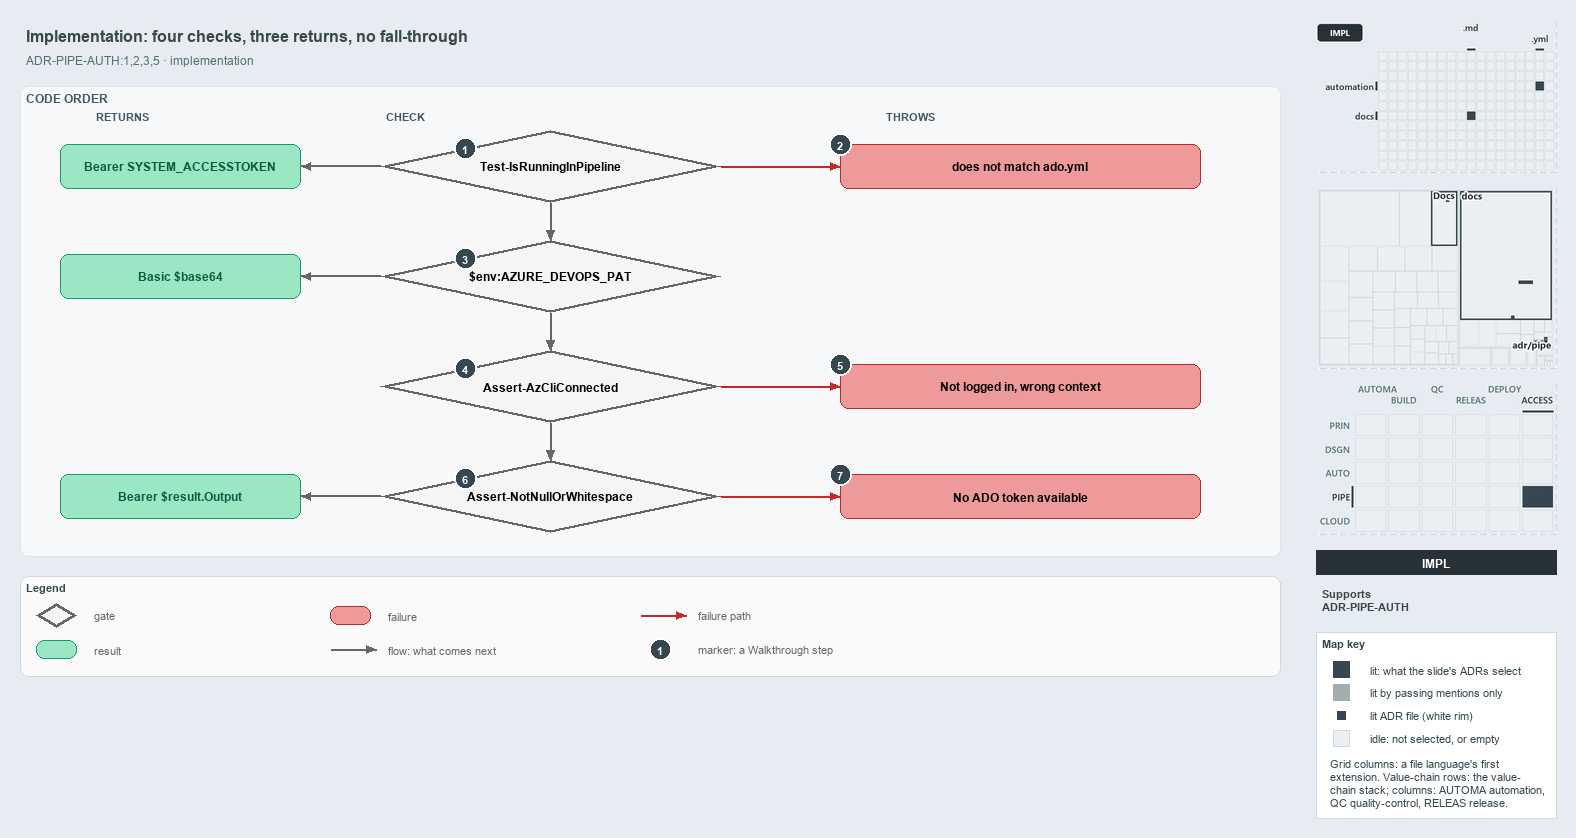

The diagram above was exported from draw.io. Its source (the exported page's mxGraphModel, read from the mxfile embedded in the PNG):
<mxGraphModel dx="1024" dy="768" grid="0" gridSize="10" guides="1" tooltips="1" connect="1" arrows="1" fold="1" page="1" pageScale="1" pageWidth="1572" pageHeight="690" background="#E6ECF2" math="0" shadow="0">
  <root>
    <mxCell id="0" />
    <mxCell id="1" parent="0" />
    <mxCell id="title" value="Implementation: four checks, three returns, no fall-through" style="text;html=1;align=left;verticalAlign=middle;fontSize=16;fontStyle=1;fontColor=#37474F;" vertex="1" parent="1">
      <mxGeometry x="20" y="14" width="1260" height="30" as="geometry" />
    </mxCell>
    <mxCell id="subtitle" value="ADR-PIPE-AUTH:1,2,3,5 &amp;#183; implementation" style="text;html=1;align=left;verticalAlign=middle;fontSize=12;fontColor=#546E7A;" vertex="1" parent="1">
      <mxGeometry x="20" y="44" width="1240" height="20" as="geometry" />
    </mxCell>
    <mxCell id="band" value="CODE ORDER" style="rounded=1;html=1;arcSize=3;fillColor=#F6F8FA;strokeColor=#E1E4E8;verticalAlign=top;align=left;spacingLeft=8;fontStyle=1;fontSize=12;fontColor=#455A64;" vertex="1" parent="1">
      <mxGeometry x="20" y="80" width="1260" height="470" as="geometry" />
    </mxCell>
    <mxCell id="col-result" value="RETURNS" style="text;html=1;align=left;verticalAlign=middle;fontSize=11;fontStyle=1;fontColor=#455A64;" vertex="1" parent="1">
      <mxGeometry x="90" y="100" width="120" height="18" as="geometry" />
    </mxCell>
    <mxCell id="col-check" value="CHECK" style="text;html=1;align=left;verticalAlign=middle;fontSize=11;fontStyle=1;fontColor=#455A64;" vertex="1" parent="1">
      <mxGeometry x="380" y="100" width="120" height="18" as="geometry" />
    </mxCell>
    <mxCell id="col-fail" value="THROWS" style="text;html=1;align=left;verticalAlign=middle;fontSize=11;fontStyle=1;fontColor=#455A64;" vertex="1" parent="1">
      <mxGeometry x="880" y="100" width="120" height="18" as="geometry" />
    </mxCell>
    <mxCell id="g-pipeline" value="&lt;b&gt;Test-IsRunningInPipeline&lt;/b&gt;" style="rhombus;whiteSpace=wrap;html=1;fillColor=#f5f5f5;strokeColor=#666666;strokeWidth=3;fontSize=12;" vertex="1" parent="1">
      <mxGeometry x="380" y="124" width="340" height="72" as="geometry" />
    </mxCell>
    <mxCell id="mark-1" value="1" style="ellipse;html=1;fillColor=#37474F;strokeColor=#FFFFFF;strokeWidth=2;fontColor=#FFFFFF;fontStyle=1;fontSize=11;" vertex="1" parent="1">
      <mxGeometry x="454.0" y="131.0" width="22" height="22" as="geometry" />
    </mxCell>
    <mxCell id="g-pat" value="&lt;b&gt;$env:AZURE_DEVOPS_PAT&lt;/b&gt;" style="rhombus;whiteSpace=wrap;html=1;fillColor=#f5f5f5;strokeColor=#666666;strokeWidth=3;fontSize=12;" vertex="1" parent="1">
      <mxGeometry x="380" y="234" width="340" height="72" as="geometry" />
    </mxCell>
    <mxCell id="mark-3" value="3" style="ellipse;html=1;fillColor=#37474F;strokeColor=#FFFFFF;strokeWidth=2;fontColor=#FFFFFF;fontStyle=1;fontSize=11;" vertex="1" parent="1">
      <mxGeometry x="454.0" y="241.0" width="22" height="22" as="geometry" />
    </mxCell>
    <mxCell id="g-azcli" value="&lt;b&gt;Assert-AzCliConnected&lt;/b&gt;" style="rhombus;whiteSpace=wrap;html=1;fillColor=#f5f5f5;strokeColor=#666666;strokeWidth=3;fontSize=12;" vertex="1" parent="1">
      <mxGeometry x="380" y="344" width="340" height="72" as="geometry" />
    </mxCell>
    <mxCell id="mark-4" value="4" style="ellipse;html=1;fillColor=#37474F;strokeColor=#FFFFFF;strokeWidth=2;fontColor=#FFFFFF;fontStyle=1;fontSize=11;" vertex="1" parent="1">
      <mxGeometry x="454.0" y="351.0" width="22" height="22" as="geometry" />
    </mxCell>
    <mxCell id="g-token" value="&lt;b&gt;Assert-NotNullOrWhitespace&lt;/b&gt;" style="rhombus;whiteSpace=wrap;html=1;fillColor=#f5f5f5;strokeColor=#666666;strokeWidth=3;fontSize=12;" vertex="1" parent="1">
      <mxGeometry x="380" y="454" width="340" height="72" as="geometry" />
    </mxCell>
    <mxCell id="mark-6" value="6" style="ellipse;html=1;fillColor=#37474F;strokeColor=#FFFFFF;strokeWidth=2;fontColor=#FFFFFF;fontStyle=1;fontSize=11;" vertex="1" parent="1">
      <mxGeometry x="454.0" y="461.0" width="22" height="22" as="geometry" />
    </mxCell>
    <mxCell id="p-e-g-pipeline-g-pat-a" value="" style="text;html=1;strokeColor=none;fillColor=none;" vertex="1" parent="1">
      <mxGeometry x="550" y="196" width="1" height="1" as="geometry" />
    </mxCell>
    <mxCell id="p-e-g-pipeline-g-pat-b" value="" style="text;html=1;strokeColor=none;fillColor=none;" vertex="1" parent="1">
      <mxGeometry x="550" y="234" width="1" height="1" as="geometry" />
    </mxCell>
    <mxCell id="e-g-pipeline-g-pat" value="" style="edgeStyle=orthogonalEdgeStyle;rounded=1;html=1;fontSize=10;endArrow=block;strokeColor=#666666;" edge="1" parent="1" source="p-e-g-pipeline-g-pat-a" target="p-e-g-pipeline-g-pat-b">
      <mxGeometry relative="1" as="geometry" />
    </mxCell>
    <mxCell id="p-e-g-pat-g-azcli-a" value="" style="text;html=1;strokeColor=none;fillColor=none;" vertex="1" parent="1">
      <mxGeometry x="550" y="306" width="1" height="1" as="geometry" />
    </mxCell>
    <mxCell id="p-e-g-pat-g-azcli-b" value="" style="text;html=1;strokeColor=none;fillColor=none;" vertex="1" parent="1">
      <mxGeometry x="550" y="344" width="1" height="1" as="geometry" />
    </mxCell>
    <mxCell id="e-g-pat-g-azcli" value="" style="edgeStyle=orthogonalEdgeStyle;rounded=1;html=1;fontSize=10;endArrow=block;strokeColor=#666666;" edge="1" parent="1" source="p-e-g-pat-g-azcli-a" target="p-e-g-pat-g-azcli-b">
      <mxGeometry relative="1" as="geometry" />
    </mxCell>
    <mxCell id="p-e-g-azcli-g-token-a" value="" style="text;html=1;strokeColor=none;fillColor=none;" vertex="1" parent="1">
      <mxGeometry x="550" y="416" width="1" height="1" as="geometry" />
    </mxCell>
    <mxCell id="p-e-g-azcli-g-token-b" value="" style="text;html=1;strokeColor=none;fillColor=none;" vertex="1" parent="1">
      <mxGeometry x="550" y="454" width="1" height="1" as="geometry" />
    </mxCell>
    <mxCell id="e-g-azcli-g-token" value="" style="edgeStyle=orthogonalEdgeStyle;rounded=1;html=1;fontSize=10;endArrow=block;strokeColor=#666666;" edge="1" parent="1" source="p-e-g-azcli-g-token-a" target="p-e-g-azcli-g-token-b">
      <mxGeometry relative="1" as="geometry" />
    </mxCell>
    <mxCell id="r-bearer-agent" value="&lt;b&gt;Bearer SYSTEM_ACCESSTOKEN&lt;/b&gt;" style="rounded=1;whiteSpace=wrap;html=1;arcSize=20;fillColor=#9BE7C4;strokeColor=#0E9F6E;fontColor=#0B5C43;fontSize=12;" vertex="1" parent="1">
      <mxGeometry x="60" y="138" width="240" height="44" as="geometry" />
    </mxCell>
    <mxCell id="p-e-g-pipeline-r-bearer-agent-a" value="" style="text;html=1;strokeColor=none;fillColor=none;" vertex="1" parent="1">
      <mxGeometry x="380" y="160" width="1" height="1" as="geometry" />
    </mxCell>
    <mxCell id="p-e-g-pipeline-r-bearer-agent-b" value="" style="text;html=1;strokeColor=none;fillColor=none;" vertex="1" parent="1">
      <mxGeometry x="300" y="160" width="1" height="1" as="geometry" />
    </mxCell>
    <mxCell id="e-g-pipeline-r-bearer-agent" value="" style="edgeStyle=orthogonalEdgeStyle;rounded=1;html=1;fontSize=10;endArrow=block;strokeColor=#666666;" edge="1" parent="1" source="p-e-g-pipeline-r-bearer-agent-a" target="p-e-g-pipeline-r-bearer-agent-b">
      <mxGeometry relative="1" as="geometry" />
    </mxCell>
    <mxCell id="r-basic" value="&lt;b&gt;Basic $base64&lt;/b&gt;" style="rounded=1;whiteSpace=wrap;html=1;arcSize=20;fillColor=#9BE7C4;strokeColor=#0E9F6E;fontColor=#0B5C43;fontSize=12;" vertex="1" parent="1">
      <mxGeometry x="60" y="248" width="240" height="44" as="geometry" />
    </mxCell>
    <mxCell id="p-e-g-pat-r-basic-a" value="" style="text;html=1;strokeColor=none;fillColor=none;" vertex="1" parent="1">
      <mxGeometry x="380" y="270" width="1" height="1" as="geometry" />
    </mxCell>
    <mxCell id="p-e-g-pat-r-basic-b" value="" style="text;html=1;strokeColor=none;fillColor=none;" vertex="1" parent="1">
      <mxGeometry x="300" y="270" width="1" height="1" as="geometry" />
    </mxCell>
    <mxCell id="e-g-pat-r-basic" value="" style="edgeStyle=orthogonalEdgeStyle;rounded=1;html=1;fontSize=10;endArrow=block;strokeColor=#666666;" edge="1" parent="1" source="p-e-g-pat-r-basic-a" target="p-e-g-pat-r-basic-b">
      <mxGeometry relative="1" as="geometry" />
    </mxCell>
    <mxCell id="r-bearer-az" value="&lt;b&gt;Bearer $result.Output&lt;/b&gt;" style="rounded=1;whiteSpace=wrap;html=1;arcSize=20;fillColor=#9BE7C4;strokeColor=#0E9F6E;fontColor=#0B5C43;fontSize=12;" vertex="1" parent="1">
      <mxGeometry x="60" y="468" width="240" height="44" as="geometry" />
    </mxCell>
    <mxCell id="p-e-g-token-r-bearer-az-a" value="" style="text;html=1;strokeColor=none;fillColor=none;" vertex="1" parent="1">
      <mxGeometry x="380" y="490" width="1" height="1" as="geometry" />
    </mxCell>
    <mxCell id="p-e-g-token-r-bearer-az-b" value="" style="text;html=1;strokeColor=none;fillColor=none;" vertex="1" parent="1">
      <mxGeometry x="300" y="490" width="1" height="1" as="geometry" />
    </mxCell>
    <mxCell id="e-g-token-r-bearer-az" value="" style="edgeStyle=orthogonalEdgeStyle;rounded=1;html=1;fontSize=10;endArrow=block;strokeColor=#666666;" edge="1" parent="1" source="p-e-g-token-r-bearer-az-a" target="p-e-g-token-r-bearer-az-b">
      <mxGeometry relative="1" as="geometry" />
    </mxCell>
    <mxCell id="f-collection" value="&lt;b&gt;does not match ado.yml&lt;/b&gt;" style="rounded=1;whiteSpace=wrap;html=1;arcSize=20;fillColor=#EF9A9A;strokeColor=#C62828;fontSize=12;" vertex="1" parent="1">
      <mxGeometry x="840" y="138" width="360" height="44" as="geometry" />
    </mxCell>
    <mxCell id="p-e-g-pipeline-f-collection-a" value="" style="text;html=1;strokeColor=none;fillColor=none;" vertex="1" parent="1">
      <mxGeometry x="720" y="160" width="1" height="1" as="geometry" />
    </mxCell>
    <mxCell id="p-e-g-pipeline-f-collection-b" value="" style="text;html=1;strokeColor=none;fillColor=none;" vertex="1" parent="1">
      <mxGeometry x="840" y="160" width="1" height="1" as="geometry" />
    </mxCell>
    <mxCell id="e-g-pipeline-f-collection" value="" style="edgeStyle=orthogonalEdgeStyle;rounded=1;html=1;fontSize=10;endArrow=block;strokeColor=#C62828;" edge="1" parent="1" source="p-e-g-pipeline-f-collection-a" target="p-e-g-pipeline-f-collection-b">
      <mxGeometry relative="1" as="geometry" />
    </mxCell>
    <mxCell id="mark-2" value="2" style="ellipse;html=1;fillColor=#37474F;strokeColor=#FFFFFF;strokeWidth=2;fontColor=#FFFFFF;fontStyle=1;fontSize=11;" vertex="1" parent="1">
      <mxGeometry x="829" y="127" width="22" height="22" as="geometry" />
    </mxCell>
    <mxCell id="f-azcli" value="&lt;b&gt;Not logged in, wrong context&lt;/b&gt;" style="rounded=1;whiteSpace=wrap;html=1;arcSize=20;fillColor=#EF9A9A;strokeColor=#C62828;fontSize=12;" vertex="1" parent="1">
      <mxGeometry x="840" y="358" width="360" height="44" as="geometry" />
    </mxCell>
    <mxCell id="p-e-g-azcli-f-azcli-a" value="" style="text;html=1;strokeColor=none;fillColor=none;" vertex="1" parent="1">
      <mxGeometry x="720" y="380" width="1" height="1" as="geometry" />
    </mxCell>
    <mxCell id="p-e-g-azcli-f-azcli-b" value="" style="text;html=1;strokeColor=none;fillColor=none;" vertex="1" parent="1">
      <mxGeometry x="840" y="380" width="1" height="1" as="geometry" />
    </mxCell>
    <mxCell id="e-g-azcli-f-azcli" value="" style="edgeStyle=orthogonalEdgeStyle;rounded=1;html=1;fontSize=10;endArrow=block;strokeColor=#C62828;" edge="1" parent="1" source="p-e-g-azcli-f-azcli-a" target="p-e-g-azcli-f-azcli-b">
      <mxGeometry relative="1" as="geometry" />
    </mxCell>
    <mxCell id="mark-5" value="5" style="ellipse;html=1;fillColor=#37474F;strokeColor=#FFFFFF;strokeWidth=2;fontColor=#FFFFFF;fontStyle=1;fontSize=11;" vertex="1" parent="1">
      <mxGeometry x="829" y="347" width="22" height="22" as="geometry" />
    </mxCell>
    <mxCell id="f-notoken" value="&lt;b&gt;No ADO token available&lt;/b&gt;" style="rounded=1;whiteSpace=wrap;html=1;arcSize=20;fillColor=#EF9A9A;strokeColor=#C62828;fontSize=12;" vertex="1" parent="1">
      <mxGeometry x="840" y="468" width="360" height="44" as="geometry" />
    </mxCell>
    <mxCell id="p-e-g-token-f-notoken-a" value="" style="text;html=1;strokeColor=none;fillColor=none;" vertex="1" parent="1">
      <mxGeometry x="720" y="490" width="1" height="1" as="geometry" />
    </mxCell>
    <mxCell id="p-e-g-token-f-notoken-b" value="" style="text;html=1;strokeColor=none;fillColor=none;" vertex="1" parent="1">
      <mxGeometry x="840" y="490" width="1" height="1" as="geometry" />
    </mxCell>
    <mxCell id="e-g-token-f-notoken" value="" style="edgeStyle=orthogonalEdgeStyle;rounded=1;html=1;fontSize=10;endArrow=block;strokeColor=#C62828;" edge="1" parent="1" source="p-e-g-token-f-notoken-a" target="p-e-g-token-f-notoken-b">
      <mxGeometry relative="1" as="geometry" />
    </mxCell>
    <mxCell id="mark-7" value="7" style="ellipse;html=1;fillColor=#37474F;strokeColor=#FFFFFF;strokeWidth=2;fontColor=#FFFFFF;fontStyle=1;fontSize=11;" vertex="1" parent="1">
      <mxGeometry x="829" y="457" width="22" height="22" as="geometry" />
    </mxCell>
    <mxCell id="legend" value="&lt;b&gt;Legend&lt;/b&gt;" style="rounded=1;whiteSpace=wrap;html=1;arcSize=6;fillColor=#FAFAFA;strokeColor=#CFD8DC;align=left;verticalAlign=top;spacing=8;fontSize=11;fontColor=#37474F;" vertex="1" parent="1">
      <mxGeometry x="20" y="570" width="1260" height="100" as="geometry" />
    </mxCell>
    <mxCell id="legend-0" value="" style="rhombus;whiteSpace=wrap;html=1;fillColor=#f5f5f5;strokeColor=#666666;strokeWidth=3;" vertex="1" parent="1">
      <mxGeometry x="36.0" y="597.0" width="40" height="24" as="geometry" />
    </mxCell>
    <mxCell id="legend-0-text" value="gate" style="text;html=1;align=left;verticalAlign=middle;fontSize=11;fontColor=#666666;" vertex="1" parent="1">
      <mxGeometry x="88" y="599" width="240" height="20" as="geometry" />
    </mxCell>
    <mxCell id="legend-1" value="" style="rounded=1;whiteSpace=wrap;html=1;arcSize=20;fillColor=#9BE7C4;strokeColor=#0E9F6E;" vertex="1" parent="1">
      <mxGeometry x="36.0" y="634.0" width="40" height="18" as="geometry" />
    </mxCell>
    <mxCell id="legend-1-text" value="result" style="text;html=1;align=left;verticalAlign=middle;fontSize=11;fontColor=#666666;" vertex="1" parent="1">
      <mxGeometry x="88" y="633" width="240" height="20" as="geometry" />
    </mxCell>
    <mxCell id="legend-2" value="" style="rounded=1;whiteSpace=wrap;html=1;arcSize=20;fillColor=#EF9A9A;strokeColor=#C62828;" vertex="1" parent="1">
      <mxGeometry x="330.0" y="600.0" width="40" height="18" as="geometry" />
    </mxCell>
    <mxCell id="legend-2-text" value="failure" style="text;html=1;align=left;verticalAlign=middle;fontSize=11;fontColor=#666666;" vertex="1" parent="1">
      <mxGeometry x="382" y="599" width="240" height="20" as="geometry" />
    </mxCell>
    <mxCell id="legend-3-a" value="" style="text;html=1;strokeColor=none;fillColor=none;" vertex="1" parent="1">
      <mxGeometry x="330" y="643" width="1" height="1" as="geometry" />
    </mxCell>
    <mxCell id="legend-3-b" value="" style="text;html=1;strokeColor=none;fillColor=none;" vertex="1" parent="1">
      <mxGeometry x="376" y="643" width="1" height="1" as="geometry" />
    </mxCell>
    <mxCell id="legend-3" value="" style="edgeStyle=orthogonalEdgeStyle;rounded=1;html=1;fontSize=10;endArrow=block;strokeColor=#666666;" edge="1" parent="1" source="legend-3-a" target="legend-3-b">
      <mxGeometry relative="1" as="geometry" />
    </mxCell>
    <mxCell id="legend-3-text" value="flow: what comes next" style="text;html=1;align=left;verticalAlign=middle;fontSize=11;fontColor=#666666;" vertex="1" parent="1">
      <mxGeometry x="382" y="633" width="240" height="20" as="geometry" />
    </mxCell>
    <mxCell id="legend-4-a" value="" style="text;html=1;strokeColor=none;fillColor=none;" vertex="1" parent="1">
      <mxGeometry x="640" y="609" width="1" height="1" as="geometry" />
    </mxCell>
    <mxCell id="legend-4-b" value="" style="text;html=1;strokeColor=none;fillColor=none;" vertex="1" parent="1">
      <mxGeometry x="686" y="609" width="1" height="1" as="geometry" />
    </mxCell>
    <mxCell id="legend-4" value="" style="edgeStyle=orthogonalEdgeStyle;rounded=1;html=1;fontSize=10;endArrow=block;strokeColor=#C62828;" edge="1" parent="1" source="legend-4-a" target="legend-4-b">
      <mxGeometry relative="1" as="geometry" />
    </mxCell>
    <mxCell id="legend-4-text" value="failure path" style="text;html=1;align=left;verticalAlign=middle;fontSize=11;fontColor=#666666;" vertex="1" parent="1">
      <mxGeometry x="692" y="599" width="240" height="20" as="geometry" />
    </mxCell>
    <mxCell id="legend-5" value="1" style="ellipse;html=1;fillColor=#37474F;strokeColor=#FFFFFF;strokeWidth=2;fontColor=#FFFFFF;fontStyle=1;fontSize=11;" vertex="1" parent="1">
      <mxGeometry x="649" y="632" width="22" height="22" as="geometry" />
    </mxCell>
    <mxCell id="legend-5-text" value="marker: a Walkthrough step" style="text;html=1;align=left;verticalAlign=middle;fontSize=11;fontColor=#666666;" vertex="1" parent="1">
      <mxGeometry x="692" y="633" width="240" height="20" as="geometry" />
    </mxCell>
    <mxCell id="minimap-grid" value="" style="shape=image;html=1;imageAspect=0;aspect=fixed;verticalLabelPosition=bottom;strokeColor=#CFD8DC;dashed=1;fillColor=#FAFAFA;image=data:image/png,(base64 omitted: 6872 chars);" vertex="1" parent="1">
      <mxGeometry x="1316" y="16" width="240" height="150" as="geometry" />
    </mxCell>
    <mxCell id="minimap-tree" value="" style="shape=image;html=1;imageAspect=0;aspect=fixed;verticalLabelPosition=bottom;strokeColor=#CFD8DC;dashed=1;fillColor=#FAFAFA;image=data:image/png,(base64 omitted: 9188 chars);" vertex="1" parent="1">
      <mxGeometry x="1316" y="182" width="240" height="180" as="geometry" />
    </mxCell>
    <mxCell id="minimap-chain" value="" style="shape=image;html=1;imageAspect=0;aspect=fixed;verticalLabelPosition=bottom;strokeColor=#CFD8DC;dashed=1;fillColor=#FAFAFA;image=data:image/png,(base64 omitted: 14152 chars);" vertex="1" parent="1">
      <mxGeometry x="1316" y="378" width="240" height="150" as="geometry" />
    </mxCell>
    <mxCell id="lens-badge" value="IMPL" style="rounded=0;whiteSpace=wrap;html=1;align=center;verticalAlign=middle;fontSize=12;fontStyle=1;fontColor=#FFFFFF;fillColor=#263238;strokeColor=none;" vertex="1" parent="1">
      <mxGeometry x="1316" y="544" width="240" height="24" as="geometry" />
    </mxCell>
    <mxCell id="supports" value="&lt;b&gt;Supports&lt;/b&gt;&lt;br&gt;ADR-PIPE-AUTH" style="text;html=1;whiteSpace=wrap;align=left;verticalAlign=top;fontSize=11;fontColor=#37474F;" vertex="1" parent="1">
      <mxGeometry x="1316" y="576" width="240" height="38" as="geometry" />
    </mxCell>
    <mxCell id="mapkey" value="&lt;b&gt;Map key&lt;/b&gt;" style="rounded=0;whiteSpace=wrap;html=1;align=left;verticalAlign=top;fontSize=11;fontColor=#37474F;fillColor=#FFFFFF;strokeColor=#CFD8DC;spacingLeft=8;spacingTop=2;" vertex="1" parent="1">
      <mxGeometry x="1316" y="626" width="240" height="186" as="geometry" />
    </mxCell>
    <mxCell id="mapkey-lit" value="" style="rounded=0;html=1;fillColor=#37474F;strokeColor=#37474F;" vertex="1" parent="1">
      <mxGeometry x="1333.0" y="655.0" width="16" height="16" as="geometry" />
    </mxCell>
    <mxCell id="mapkey-lit-text" value="lit: what the slide's ADRs select" style="text;html=1;align=left;verticalAlign=middle;fontSize=11;fontColor=#37474F;" vertex="1" parent="1">
      <mxGeometry x="1364" y="653" width="184" height="20" as="geometry" />
    </mxCell>
    <mxCell id="mapkey-touched" value="" style="rounded=0;html=1;fillColor=#A4ACB0;strokeColor=#A4ACB0;" vertex="1" parent="1">
      <mxGeometry x="1333.0" y="678.0" width="16" height="16" as="geometry" />
    </mxCell>
    <mxCell id="mapkey-touched-text" value="lit by passing mentions only" style="text;html=1;align=left;verticalAlign=middle;fontSize=11;fontColor=#37474F;" vertex="1" parent="1">
      <mxGeometry x="1364" y="676" width="184" height="20" as="geometry" />
    </mxCell>
    <mxCell id="mapkey-adr" value="" style="rounded=0;html=1;fillColor=#37474F;strokeColor=#FFFFFF;strokeWidth=2;" vertex="1" parent="1">
      <mxGeometry x="1335.0" y="703.0" width="12" height="12" as="geometry" />
    </mxCell>
    <mxCell id="mapkey-adr-text" value="lit ADR file (white rim)" style="text;html=1;align=left;verticalAlign=middle;fontSize=11;fontColor=#37474F;" vertex="1" parent="1">
      <mxGeometry x="1364" y="699" width="184" height="20" as="geometry" />
    </mxCell>
    <mxCell id="mapkey-idle" value="" style="rounded=0;html=1;fillColor=#ECEFF1;strokeColor=#CFD8DC;" vertex="1" parent="1">
      <mxGeometry x="1333.0" y="724.0" width="16" height="16" as="geometry" />
    </mxCell>
    <mxCell id="mapkey-idle-text" value="idle: not selected, or empty" style="text;html=1;align=left;verticalAlign=middle;fontSize=11;fontColor=#37474F;" vertex="1" parent="1">
      <mxGeometry x="1364" y="722" width="184" height="20" as="geometry" />
    </mxCell>
    <mxCell id="mapkey-codes" value="Grid columns: a file language's first&lt;br&gt;extension. Value-chain rows: the value-&lt;br&gt;chain stack; columns: AUTOMA automation,&lt;br&gt;QC quality-control, RELEAS release." style="text;html=1;align=left;verticalAlign=top;whiteSpace=wrap;fontSize=11;fontColor=#37474F;" vertex="1" parent="1">
      <mxGeometry x="1324" y="746" width="224" height="60" as="geometry" />
    </mxCell>
  </root>
</mxGraphModel>